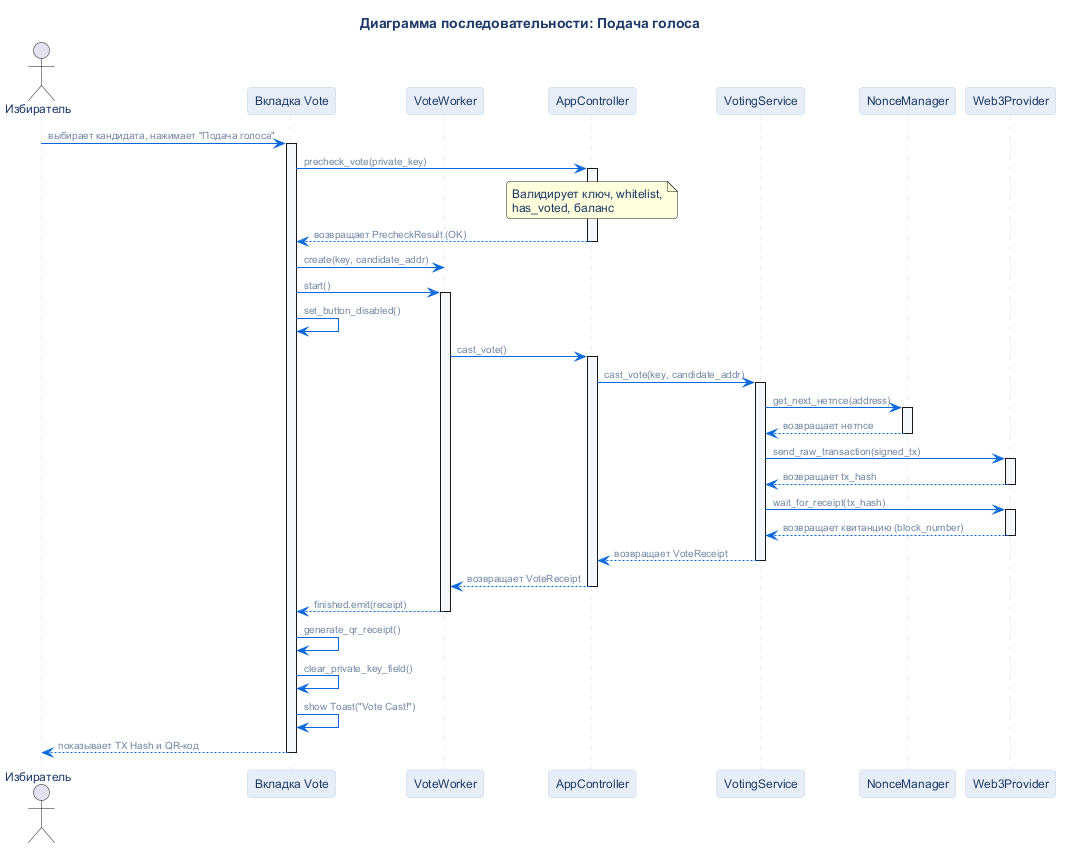

The diagram above was rendered by PlantUML. Its source (embedded in the PNG):
@startuml
!include ../_common/theme.iuml

title Диаграмма последовательности: Подача голоса

actor "Избиратель" as User
participant "Вкладка Vote" as UI
participant "VoteWorker" as Worker
participant "AppController" as AC
participant "VotingService" as VS
participant "NonceManager" as NM
participant "Web3Provider" as WP

User -> UI : выбирает кандидата, нажимает "Подача голоса"
activate UI
UI -> AC : precheck_vote(private_key)
activate AC
note over AC : Валидирует ключ, whitelist,\nhas_voted, баланс
AC --> UI : возвращает PrecheckResult (OK)
deactivate AC

UI -> Worker : create(key, candidate_addr)
UI -> Worker : start()
activate Worker
UI -> UI : set_button_disabled()

Worker -> AC : cast_vote()
activate AC
AC -> VS : cast_vote(key, candidate_addr)
activate VS
VS -> NM : get_next_нетnce(address)
activate NM
NM --> VS : возвращает нетnce
deactivate NM
VS -> WP : send_raw_transaction(signed_tx)
activate WP
WP --> VS : возвращает tx_hash
deactivate WP
VS -> WP : wait_for_receipt(tx_hash)
activate WP
WP --> VS : возвращает квитанцию (block_number)
deactivate WP
VS --> AC : возвращает VoteReceipt
deactivate VS
AC --> Worker : возвращает VoteReceipt
deactivate AC

Worker --> UI : finished.emit(receipt)
deactivate Worker
UI -> UI : generate_qr_receipt()
UI -> UI : clear_private_key_field()
UI -> UI : show Toast("Vote Cast!")
UI --> User : показывает TX Hash и QR-код
deactivate UI

@enduml